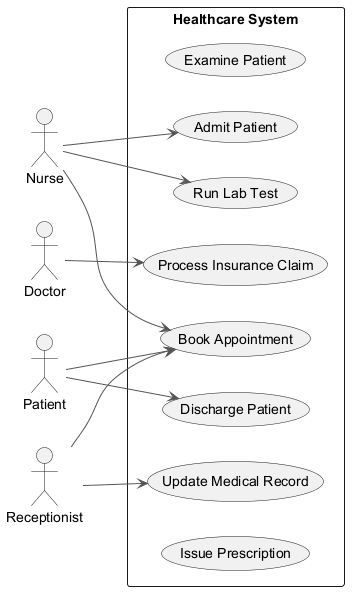

The diagram above was rendered by PlantUML. Its source (embedded in the PNG):
@startuml
skinparam backgroundColor #FFFFFF
skinparam classBackgroundColor #E8F4FA
skinparam classBorderColor #2C7DA0
skinparam ArrowColor #555555
left to right direction
actor "Nurse" as Nurse
actor "Doctor" as Doctor
actor "Patient" as Patient
actor "Receptionist" as Receptionist
rectangle "Healthcare System" {
  usecase "Examine Patient" as UC_ExaminePatient
  usecase "Process Insurance Claim" as UC_ProcessInsuranceClaim
  usecase "Admit Patient" as UC_AdmitPatient
  usecase "Run Lab Test" as UC_RunLabTest
  usecase "Book Appointment" as UC_BookAppointment
  usecase "Discharge Patient" as UC_DischargePatient
  usecase "Update Medical Record" as UC_UpdateMedicalRecord
  usecase "Issue Prescription" as UC_IssuePrescription
}
Nurse --> UC_RunLabTest
Nurse --> UC_BookAppointment
Nurse --> UC_AdmitPatient
Doctor --> UC_ProcessInsuranceClaim
Patient --> UC_BookAppointment
Patient --> UC_DischargePatient
Receptionist --> UC_BookAppointment
Receptionist --> UC_UpdateMedicalRecord
@enduml